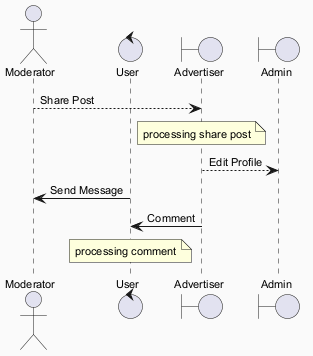

The diagram above was rendered by PlantUML. Its source (embedded in the PNG):
@startuml
skinparam backgroundColor #FAFAFA
skinparam classBackgroundColor #FFF3E0
skinparam classBorderColor #E65100
skinparam defaultFontSize 11
actor "Moderator" as M
control "User" as U
boundary "Advertiser" as A
boundary "Admin" as A2
M --> A : Share Post
note over A : processing share post
A --> A2 : Edit Profile
U -> M : Send Message
A -> U : Comment
note over U : processing comment
@enduml